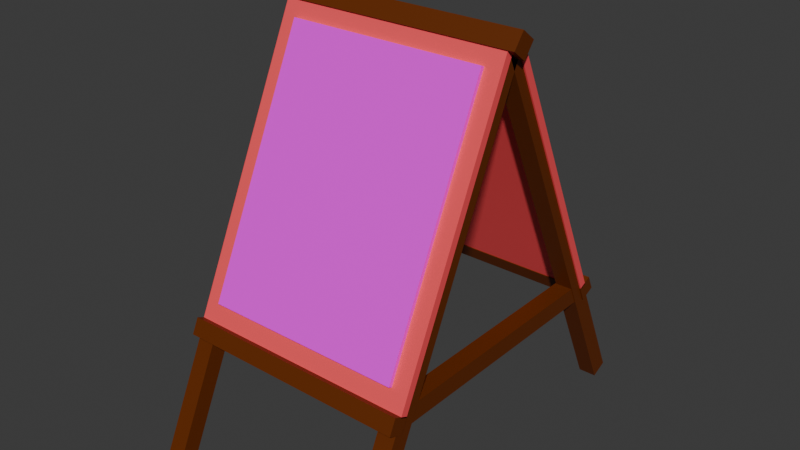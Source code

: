 # Source: fish_board_adds.blend  (saved by Blender 4.0.36; exported with 4.5.12 LTS)
import bpy
from mathutils import Matrix  # noqa: F401  (used for matrix-valued properties, if any)

bpy.ops.wm.read_factory_settings(use_empty=True)
scene = bpy.context.scene
scene.name = 'Scene'

# ---- collections
col_collection = bpy.data.collections.new('Collection'); scene.collection.children.link(col_collection)

# ---- images (referenced by path relative to the original .blend; pixels are not part of the script)
import os
ASSET_DIR = os.environ.get("B2B_ASSET_DIR", "")  # directory of the original .blend (textures are referenced by path, not embedded)
HERE = os.path.dirname(os.path.abspath(__file__))  # packed textures are extracted next to this script under _unpacked/

def load_image(name, relpath, width, height, colorspace="sRGB"):
    """Load a texture the original file referenced (path relative to the .blend, or extracted next to this script)."""
    p = next((c for c in (os.path.join(HERE, relpath), os.path.join(ASSET_DIR, relpath)) if relpath and os.path.exists(c)), "")
    if p:
        img = bpy.data.images.load(p, check_existing=True)
        img.name = name
    else:  # same state as the original file: an image datablock whose file is absent (Cycles renders it pink)
        img = bpy.data.images.new(name, width, height)
        img.source = "FILE"
        img.filepath = "//" + (relpath or name)
    img.colorspace_settings.name = colorspace
    return img
img_ikan_png = load_image('ikan.png', 'ikan.png', 1024, 1024, 'sRGB')
img_fish_board_add = load_image('fish board add', '', 1024, 1024, 'sRGB')
img_ikan_png_002 = load_image('ikan.png.002', 'ikan.png', 1024, 1024, 'sRGB')
img_fish_board_add_002 = load_image('fish board add.002', '', 1024, 1024, 'sRGB')

# ---- materials (node trees are filled in below, after node groups)
mat_material_001 = bpy.data.materials.new('Material.001')
mat_material_002 = bpy.data.materials.new('Material.002')
mat_material_003 = bpy.data.materials.new('Material.003')
mat_material_004 = bpy.data.materials.new('Material.004')
mat_material_005 = bpy.data.materials.new('Material.005')
mat_material_006 = bpy.data.materials.new('Material.006')
mat_material_008 = bpy.data.materials.new('Material.008')
mat_material_009 = bpy.data.materials.new('Material.009')
mat_material_010 = bpy.data.materials.new('Material.010')

# ---- material node trees
mat_material_001.use_nodes = True; mat_material_001.node_tree.nodes.clear()
_N = mat_material_001.node_tree.nodes; _L = mat_material_001.node_tree.links
n0 = _N.new('ShaderNodeBsdfPrincipled'); n0.name = 'Principled BSDF'; n0.location = (10, 300)
n0.inputs[0].default_value = (0.1313, 0.02516, 0.0, 1.0)
n0.inputs[3].default_value = 1.45
n1 = _N.new('ShaderNodeOutputMaterial'); n1.name = 'Material Output'; n1.location = (300, 300)
_L.new(n0.outputs[0], n1.inputs[0])
n1.is_active_output = True
mat_material_002.use_nodes = True; mat_material_002.node_tree.nodes.clear()
_N = mat_material_002.node_tree.nodes; _L = mat_material_002.node_tree.links
n0 = _N.new('ShaderNodeBsdfPrincipled'); n0.name = 'Principled BSDF'; n0.location = (10, 300)
n0.inputs[0].default_value = (1.0, 0.08851, 0.101, 1.0)
n0.inputs[3].default_value = 1.45
n1 = _N.new('ShaderNodeOutputMaterial'); n1.name = 'Material Output'; n1.location = (300, 300)
_L.new(n0.outputs[0], n1.inputs[0])
n1.is_active_output = True
mat_material_003.use_nodes = True; mat_material_003.node_tree.nodes.clear()
_N = mat_material_003.node_tree.nodes; _L = mat_material_003.node_tree.links
n0 = _N.new('ShaderNodeOutputMaterial'); n0.name = 'Material Output'; n0.location = (300, 300)
n1 = _N.new('ShaderNodeBsdfPrincipled'); n1.name = 'Principled BSDF'; n1.location = (10, 300)
n1.inputs[3].default_value = 1.45
n2 = _N.new('ShaderNodeTexImage'); n2.name = 'Image Texture'; n2.location = (-320, 277)
n2.image = img_ikan_png
n3 = _N.new('ShaderNodeTexImage'); n3.name = 'Image Texture.001'; n3.location = (599, 199)
n3.image = img_fish_board_add
_L.new(n1.outputs[0], n0.inputs[0])
_L.new(n2.outputs[0], n1.inputs[0])
n0.is_active_output = True
mat_material_004.use_nodes = True; mat_material_004.node_tree.nodes.clear()
_N = mat_material_004.node_tree.nodes; _L = mat_material_004.node_tree.links
n0 = _N.new('ShaderNodeBsdfPrincipled'); n0.name = 'Principled BSDF'; n0.location = (10, 300)
n0.inputs[0].default_value = (0.1313, 0.02516, 0.0, 1.0)
n0.inputs[3].default_value = 1.45
n1 = _N.new('ShaderNodeOutputMaterial'); n1.name = 'Material Output'; n1.location = (300, 300)
_L.new(n0.outputs[0], n1.inputs[0])
n1.is_active_output = True
mat_material_005.use_nodes = True; mat_material_005.node_tree.nodes.clear()
_N = mat_material_005.node_tree.nodes; _L = mat_material_005.node_tree.links
n0 = _N.new('ShaderNodeBsdfPrincipled'); n0.name = 'Principled BSDF'; n0.location = (10, 300)
n0.inputs[0].default_value = (0.1313, 0.02516, 0.0, 1.0)
n0.inputs[3].default_value = 1.45
n1 = _N.new('ShaderNodeOutputMaterial'); n1.name = 'Material Output'; n1.location = (300, 300)
_L.new(n0.outputs[0], n1.inputs[0])
n1.is_active_output = True
mat_material_006.use_nodes = True; mat_material_006.node_tree.nodes.clear()
_N = mat_material_006.node_tree.nodes; _L = mat_material_006.node_tree.links
n0 = _N.new('ShaderNodeOutputMaterial'); n0.name = 'Material Output'; n0.location = (300, 300)
n1 = _N.new('ShaderNodeBsdfPrincipled'); n1.name = 'Principled BSDF'; n1.location = (10, 300)
n1.inputs[3].default_value = 1.45
n2 = _N.new('ShaderNodeTexImage'); n2.name = 'Image Texture'; n2.location = (-301, 238)
n2.image = img_ikan_png
_L.new(n1.outputs[0], n0.inputs[0])
_L.new(n2.outputs[0], n1.inputs[0])
n0.is_active_output = True
mat_material_008.use_nodes = True; mat_material_008.node_tree.nodes.clear()
_N = mat_material_008.node_tree.nodes; _L = mat_material_008.node_tree.links
n0 = _N.new('ShaderNodeOutputMaterial'); n0.name = 'Material Output'; n0.location = (300, 300)
n1 = _N.new('ShaderNodeBsdfPrincipled'); n1.name = 'Principled BSDF'; n1.location = (10, 300)
n1.inputs[3].default_value = 1.45
n2 = _N.new('ShaderNodeTexImage'); n2.name = 'Image Texture'; n2.location = (-301, 238)
n2.image = img_ikan_png_002
_L.new(n1.outputs[0], n0.inputs[0])
_L.new(n2.outputs[0], n1.inputs[0])
n0.is_active_output = True
mat_material_009.use_nodes = True; mat_material_009.node_tree.nodes.clear()
_N = mat_material_009.node_tree.nodes; _L = mat_material_009.node_tree.links
n0 = _N.new('ShaderNodeBsdfPrincipled'); n0.name = 'Principled BSDF'; n0.location = (10, 300)
n0.inputs[0].default_value = (1.0, 0.08851, 0.101, 1.0)
n0.inputs[3].default_value = 1.45
n1 = _N.new('ShaderNodeOutputMaterial'); n1.name = 'Material Output'; n1.location = (300, 300)
_L.new(n0.outputs[0], n1.inputs[0])
n1.is_active_output = True
mat_material_010.use_nodes = True; mat_material_010.node_tree.nodes.clear()
_N = mat_material_010.node_tree.nodes; _L = mat_material_010.node_tree.links
n0 = _N.new('ShaderNodeOutputMaterial'); n0.name = 'Material Output'; n0.location = (300, 300)
n1 = _N.new('ShaderNodeBsdfPrincipled'); n1.name = 'Principled BSDF'; n1.location = (10, 300)
n1.inputs[3].default_value = 1.45
n2 = _N.new('ShaderNodeTexImage'); n2.name = 'Image Texture'; n2.location = (-320, 277)
n2.image = img_ikan_png_002
n3 = _N.new('ShaderNodeTexImage'); n3.name = 'Image Texture.001'; n3.location = (599, 199)
n3.image = img_fish_board_add_002
_L.new(n1.outputs[0], n0.inputs[0])
_L.new(n2.outputs[0], n1.inputs[0])
n0.is_active_output = True

# ---- world
world_world = bpy.data.worlds.new('World'); scene.world = world_world
world_world.use_nodes = True; world_world.node_tree.nodes.clear()
_N = world_world.node_tree.nodes; _L = world_world.node_tree.links
n0 = _N.new('ShaderNodeOutputWorld'); n0.name = 'World Output'; n0.location = (300, 300)
n1 = _N.new('ShaderNodeBackground'); n1.name = 'Background'; n1.location = (10, 300)
n1.inputs[0].default_value = (0.05088, 0.05088, 0.05088, 1.0)
_L.new(n1.outputs[0], n0.inputs[0])
n0.is_active_output = True
world_world.color = (0.05088, 0.05088, 0.05088)
world_world.use_sun_shadow = False
world_world.sun_shadow_jitter_overblur = 0.0

# ---- meshes
me_cube_001 = bpy.data.meshes.new('Cube.001')
me_cube_001.from_pydata([(-1.0, -1.0, -1.0), (-1.0, -1.0, 1.0), (-1.0, 1.0, -1.0), (-1.0, 1.0, 1.0), (1.0, -1.0, -1.0), (1.0, -1.0, 1.0), (1.0, 1.0, -1.0), (1.0, 1.0, 1.0)], [], [(0, 1, 3, 2), (2, 3, 7, 6), (6, 7, 5, 4), (4, 5, 1, 0), (2, 6, 4, 0), (7, 3, 1, 5)])
_uv = me_cube_001.uv_layers.new(name='UVMap')
_uv.uv.foreach_set('vector', [0.375, 0.0, 0.625, 0.0, 0.625, 0.25, 0.375, 0.25, 0.375, 0.25, 0.625, 0.25, 0.625, 0.5, 0.375, 0.5, 0.375, 0.5, 0.625, 0.5, 0.625, 0.75, 0.375, 0.75, 0.375, 0.75, 0.625, 0.75, 0.625, 1.0, 0.375, 1.0, 0.125, 0.5, 0.375, 0.5, 0.375, 0.75, 0.125, 0.75, 0.625, 0.5, 0.875, 0.5, 0.875, 0.75, 0.625, 0.75])
me_cube_001.materials.append(mat_material_001)
me_cube_001.update()
me_cube_002 = bpy.data.meshes.new('Cube.002')
me_cube_002.from_pydata([(-1.0, -1.0, -1.0), (-1.0, -1.0, 1.0), (-1.0, 1.0, -1.0), (-1.0, 1.0, 1.0), (1.0, -1.0, -1.0), (1.0, -1.0, 1.0), (1.0, 1.0, -1.0), (1.0, 1.0, 1.0)], [], [(0, 1, 3, 2), (2, 3, 7, 6), (6, 7, 5, 4), (4, 5, 1, 0), (2, 6, 4, 0), (7, 3, 1, 5)])
_uv = me_cube_002.uv_layers.new(name='UVMap')
_uv.uv.foreach_set('vector', [0.375, 0.0, 0.625, 0.0, 0.625, 0.25, 0.375, 0.25, 0.375, 0.25, 0.625, 0.25, 0.625, 0.5, 0.375, 0.5, 0.375, 0.5, 0.625, 0.5, 0.625, 0.75, 0.375, 0.75, 0.375, 0.75, 0.625, 0.75, 0.625, 1.0, 0.375, 1.0, 0.125, 0.5, 0.375, 0.5, 0.375, 0.75, 0.125, 0.75, 0.625, 0.5, 0.875, 0.5, 0.875, 0.75, 0.625, 0.75])
me_cube_002.materials.append(mat_material_001)
me_cube_002.update()
me_cube_003 = bpy.data.meshes.new('Cube.003')
me_cube_003.from_pydata([(-1.0, -1.0, -1.0), (-1.0, -1.0, 1.0), (-1.0, 1.0, -1.0), (-1.0, 1.0, 1.0), (1.0, -1.0, -1.0), (1.0, -1.0, 1.0), (1.0, 1.0, -1.0), (1.0, 1.0, 1.0)], [], [(0, 1, 3, 2), (2, 3, 7, 6), (6, 7, 5, 4), (4, 5, 1, 0), (2, 6, 4, 0), (7, 3, 1, 5)])
_uv = me_cube_003.uv_layers.new(name='UVMap')
_uv.uv.foreach_set('vector', [0.375, 0.0, 0.625, 0.0, 0.625, 0.25, 0.375, 0.25, 0.375, 0.25, 0.625, 0.25, 0.625, 0.5, 0.375, 0.5, 0.375, 0.5, 0.625, 0.5, 0.625, 0.75, 0.375, 0.75, 0.375, 0.75, 0.625, 0.75, 0.625, 1.0, 0.375, 1.0, 0.125, 0.5, 0.375, 0.5, 0.375, 0.75, 0.125, 0.75, 0.625, 0.5, 0.875, 0.5, 0.875, 0.75, 0.625, 0.75])
me_cube_003.materials.append(mat_material_001)
me_cube_003.update()
me_cube_004 = bpy.data.meshes.new('Cube.004')
me_cube_004.from_pydata([(-1.0, -1.0, -1.0), (-1.0, -1.0, 1.0), (-1.0, 1.0, -1.0), (-1.0, 1.0, 1.0), (1.0, -1.0, -1.0), (1.0, -1.0, 1.0), (1.0, 1.0, -1.0), (1.0, 1.0, 1.0)], [], [(0, 1, 3, 2), (2, 3, 7, 6), (6, 7, 5, 4), (4, 5, 1, 0), (2, 6, 4, 0), (7, 3, 1, 5)])
_uv = me_cube_004.uv_layers.new(name='UVMap')
_uv.uv.foreach_set('vector', [0.375, 0.0, 0.625, 0.0, 0.625, 0.25, 0.375, 0.25, 0.375, 0.25, 0.625, 0.25, 0.625, 0.5, 0.375, 0.5, 0.375, 0.5, 0.625, 0.5, 0.625, 0.75, 0.375, 0.75, 0.375, 0.75, 0.625, 0.75, 0.625, 1.0, 0.375, 1.0, 0.125, 0.5, 0.375, 0.5, 0.375, 0.75, 0.125, 0.75, 0.625, 0.5, 0.875, 0.5, 0.875, 0.75, 0.625, 0.75])
me_cube_004.materials.append(mat_material_001)
me_cube_004.update()
me_cube_005 = bpy.data.meshes.new('Cube.005')
me_cube_005.from_pydata([(-0.8425, -0.6667, -0.8425), (-0.8425, -0.6667, 0.8425), (-1.0, 1.333, -1.0), (-1.0, 1.333, 1.0), (0.8425, -0.6667, -0.8425), (0.8425, -0.6667, 0.8425), (1.0, 1.333, -1.0), (1.0, 1.333, 1.0), (-1.0, -0.6667, -1.0), (-1.0, -0.6667, 1.0), (1.0, -0.6667, 1.0), (1.0, -0.6667, -1.0)], [], [(8, 9, 3, 2), (2, 3, 7, 6), (6, 7, 10, 11), (4, 5, 1, 0), (2, 6, 11, 8), (7, 3, 9, 10), (0, 1, 9, 8), (5, 4, 11, 10), (4, 0, 8, 11), (1, 5, 10, 9)])
me_cube_005.polygons.foreach_set('material_index', [0, 0, 0, 1, 0, 0, 0, 0, 0, 0])
_uv = me_cube_005.uv_layers.new(name='UVMap')
_uv.uv.foreach_set('vector', [0.375, 0.0, 0.625, 0.0, 0.625, 0.25, 0.375, 0.25, 0.375, 0.25, 0.625, 0.25, 0.625, 0.5, 0.375, 0.5, 0.375, 0.5, 0.625, 0.5, 0.625, 0.75, 0.375, 0.75, 0.001851, 1.005, -0.003241, 0.003518, 0.9981, -0.001575, 1.003, 0.9998, 0.125, 0.5, 0.375, 0.5, 0.375, 0.75, 0.125, 0.75, 0.625, 0.5, 0.875, 0.5, 0.875, 0.75, 0.625, 0.75, 0.3947, 0.9803, 0.6053, 0.9803, 0.625, 1.0, 0.375, 1.0, 0.6053, 0.7697, 0.3947, 0.7697, 0.375, 0.75, 0.625, 0.75, 0.3947, 0.7697, 0.3947, 0.9803, 0.375, 1.0, 0.375, 0.75, 0.6053, 0.9803, 0.6053, 0.7697, 0.625, 0.75, 0.625, 1.0])
me_cube_005.materials.append(mat_material_002)
me_cube_005.materials.append(mat_material_003)
me_cube_005.update()
me_cube_006 = bpy.data.meshes.new('Cube.006')
me_cube_006.from_pydata([(-1.0, -1.0, -1.0), (-1.0, -1.0, 1.0), (-1.0, 1.0, -1.0), (-1.0, 1.0, 1.0), (1.0, -1.0, -1.0), (1.0, -1.0, 1.0), (1.0, 1.0, -1.0), (1.0, 1.0, 1.0)], [], [(0, 1, 3, 2), (2, 3, 7, 6), (6, 7, 5, 4), (4, 5, 1, 0), (2, 6, 4, 0), (7, 3, 1, 5)])
_uv = me_cube_006.uv_layers.new(name='UVMap')
_uv.uv.foreach_set('vector', [0.375, 0.0, 0.625, 0.0, 0.625, 0.25, 0.375, 0.25, 0.375, 0.25, 0.625, 0.25, 0.625, 0.5, 0.375, 0.5, 0.375, 0.5, 0.625, 0.5, 0.625, 0.75, 0.375, 0.75, 0.375, 0.75, 0.625, 0.75, 0.625, 1.0, 0.375, 1.0, 0.125, 0.5, 0.375, 0.5, 0.375, 0.75, 0.125, 0.75, 0.625, 0.5, 0.875, 0.5, 0.875, 0.75, 0.625, 0.75])
me_cube_006.materials.append(mat_material_001)
me_cube_006.update()
me_cube_007 = bpy.data.meshes.new('Cube.007')
me_cube_007.from_pydata([(-1.0, -1.0, -1.0), (-1.0, -1.0, 1.0), (-1.0, 1.0, -1.0), (-1.0, 1.0, 1.0), (1.0, -1.0, -1.0), (1.0, -1.0, 1.0), (1.0, 1.0, -1.0), (1.0, 1.0, 1.0)], [], [(0, 1, 3, 2), (2, 3, 7, 6), (6, 7, 5, 4), (4, 5, 1, 0), (2, 6, 4, 0), (7, 3, 1, 5)])
_uv = me_cube_007.uv_layers.new(name='UVMap')
_uv.uv.foreach_set('vector', [0.375, 0.0, 0.625, 0.0, 0.625, 0.25, 0.375, 0.25, 0.375, 0.25, 0.625, 0.25, 0.625, 0.5, 0.375, 0.5, 0.375, 0.5, 0.625, 0.5, 0.625, 0.75, 0.375, 0.75, 0.375, 0.75, 0.625, 0.75, 0.625, 1.0, 0.375, 1.0, 0.125, 0.5, 0.375, 0.5, 0.375, 0.75, 0.125, 0.75, 0.625, 0.5, 0.875, 0.5, 0.875, 0.75, 0.625, 0.75])
me_cube_007.materials.append(mat_material_001)
me_cube_007.update()
me_cube_009 = bpy.data.meshes.new('Cube.009')
me_cube_009.from_pydata([(-1.0, -1.0, -1.0), (-1.0, -1.0, 1.0), (-1.0, 1.0, -1.0), (-1.0, 1.0, 1.0), (1.0, -1.0, -1.0), (1.0, -1.0, 1.0), (1.0, 1.0, -1.0), (1.0, 1.0, 1.0)], [], [(0, 1, 3, 2), (2, 3, 7, 6), (6, 7, 5, 4), (4, 5, 1, 0), (2, 6, 4, 0), (7, 3, 1, 5)])
_uv = me_cube_009.uv_layers.new(name='UVMap')
_uv.uv.foreach_set('vector', [0.375, 0.0, 0.625, 0.0, 0.625, 0.25, 0.375, 0.25, 0.375, 0.25, 0.625, 0.25, 0.625, 0.5, 0.375, 0.5, 0.375, 0.5, 0.625, 0.5, 0.625, 0.75, 0.375, 0.75, 0.375, 0.75, 0.625, 0.75, 0.625, 1.0, 0.375, 1.0, 0.125, 0.5, 0.375, 0.5, 0.375, 0.75, 0.125, 0.75, 0.625, 0.5, 0.875, 0.5, 0.875, 0.75, 0.625, 0.75])
me_cube_009.materials.append(mat_material_001)
me_cube_009.update()
me_cube_010 = bpy.data.meshes.new('Cube.010')
me_cube_010.from_pydata([(-1.0, -1.0, -1.0), (-1.0, -1.0, 1.0), (-1.0, 1.0, -1.0), (-1.0, 1.0, 1.0), (1.0, -1.0, -1.0), (1.0, -1.0, 1.0), (1.0, 1.0, -1.0), (1.0, 1.0, 1.0)], [], [(0, 1, 3, 2), (2, 3, 7, 6), (6, 7, 5, 4), (4, 5, 1, 0), (2, 6, 4, 0), (7, 3, 1, 5)])
_uv = me_cube_010.uv_layers.new(name='UVMap')
_uv.uv.foreach_set('vector', [0.375, 0.0, 0.625, 0.0, 0.625, 0.25, 0.375, 0.25, 0.375, 0.25, 0.625, 0.25, 0.625, 0.5, 0.375, 0.5, 0.375, 0.5, 0.625, 0.5, 0.625, 0.75, 0.375, 0.75, 0.375, 0.75, 0.625, 0.75, 0.625, 1.0, 0.375, 1.0, 0.125, 0.5, 0.375, 0.5, 0.375, 0.75, 0.125, 0.75, 0.625, 0.5, 0.875, 0.5, 0.875, 0.75, 0.625, 0.75])
me_cube_010.materials.append(mat_material_004)
me_cube_010.update()
me_cube_011 = bpy.data.meshes.new('Cube.011')
me_cube_011.from_pydata([(-1.0, -1.0, -1.0), (-1.0, -1.0, 1.0), (-1.0, 1.0, -1.0), (-1.0, 1.0, 1.0), (1.0, -1.0, -1.0), (1.0, -1.0, 1.0), (1.0, 1.0, -1.0), (1.0, 1.0, 1.0)], [], [(0, 1, 3, 2), (2, 3, 7, 6), (6, 7, 5, 4), (4, 5, 1, 0), (2, 6, 4, 0), (7, 3, 1, 5)])
_uv = me_cube_011.uv_layers.new(name='UVMap')
_uv.uv.foreach_set('vector', [0.375, 0.0, 0.625, 0.0, 0.625, 0.25, 0.375, 0.25, 0.375, 0.25, 0.625, 0.25, 0.625, 0.5, 0.375, 0.5, 0.375, 0.5, 0.625, 0.5, 0.625, 0.75, 0.375, 0.75, 0.375, 0.75, 0.625, 0.75, 0.625, 1.0, 0.375, 1.0, 0.125, 0.5, 0.375, 0.5, 0.375, 0.75, 0.125, 0.75, 0.625, 0.5, 0.875, 0.5, 0.875, 0.75, 0.625, 0.75])
me_cube_011.materials.append(mat_material_005)
me_cube_011.update()
me_cube_012 = bpy.data.meshes.new('Cube.012')
me_cube_012.from_pydata([(-0.8425, -0.6667, -0.8425), (-0.8425, -0.6667, 0.8425), (-1.0, 1.333, -1.0), (-1.0, 1.333, 1.0), (0.8425, -0.6667, -0.8425), (0.8425, -0.6667, 0.8425), (1.0, 1.333, -1.0), (1.0, 1.333, 1.0), (-1.0, -0.6667, -1.0), (-1.0, -0.6667, 1.0), (1.0, -0.6667, 1.0), (1.0, -0.6667, -1.0)], [], [(8, 9, 3, 2), (2, 3, 7, 6), (6, 7, 10, 11), (4, 5, 1, 0), (2, 6, 11, 8), (7, 3, 9, 10), (0, 1, 9, 8), (5, 4, 11, 10), (4, 0, 8, 11), (1, 5, 10, 9)])
_uv = me_cube_012.uv_layers.new(name='UVMap')
_uv.uv.foreach_set('vector', [0.0, 0.3333, 0.0, 0.0, 0.3333, 0.0, 0.3333, 0.3333, 0.0, 0.6667, 0.0, 0.3333, 0.3333, 0.3333, 0.3333, 0.6667, 0.6667, 0.3333, 0.3333, 0.3333, 0.3333, 5.298e-09, 0.6667, -9.273e-09, 0.07536, 0.9168, 0.08316, 0.07536, 0.9246, 0.08316, 0.9168, 0.9246, 0.3333, 1.0, 0.0, 1.0, 0.0, 0.6667, 0.3333, 0.6667, 0.6667, 1.0, 0.3333, 1.0, 0.3333, 0.6667, 0.6667, 0.6667, 0.9168, 0.9246, 0.9246, 0.08316, 1.004, 0.005217, 0.9948, 1.004, 0.08316, 0.07536, 0.07536, 0.9168, -0.004045, 0.9948, 0.005217, -0.004045, 0.07536, 0.9168, 0.9168, 0.9246, 0.9948, 1.004, -0.004045, 0.9948, 0.9246, 0.08316, 0.08316, 0.07536, 0.005217, -0.004045, 1.004, 0.005217])
me_cube_012.materials.append(mat_material_006)
me_cube_012.update()
me_cube_013 = bpy.data.meshes.new('Cube.013')
me_cube_013.from_pydata([(-0.8425, -0.6667, -0.8425), (-0.8425, -0.6667, 0.8425), (-1.0, 1.333, -1.0), (-1.0, 1.333, 1.0), (0.8425, -0.6667, -0.8425), (0.8425, -0.6667, 0.8425), (1.0, 1.333, -1.0), (1.0, 1.333, 1.0), (-1.0, -0.6667, -1.0), (-1.0, -0.6667, 1.0), (1.0, -0.6667, 1.0), (1.0, -0.6667, -1.0)], [], [(8, 9, 3, 2), (2, 3, 7, 6), (6, 7, 10, 11), (4, 5, 1, 0), (2, 6, 11, 8), (7, 3, 9, 10), (0, 1, 9, 8), (5, 4, 11, 10), (4, 0, 8, 11), (1, 5, 10, 9)])
_uv = me_cube_013.uv_layers.new(name='UVMap')
_uv.uv.foreach_set('vector', [0.0, 0.3333, 0.0, 0.0, 0.3333, 0.0, 0.3333, 0.3333, 0.0, 0.6667, 0.0, 0.3333, 0.3333, 0.3333, 0.3333, 0.6667, 0.6667, 0.3333, 0.3333, 0.3333, 0.3333, 5.298e-09, 0.6667, -9.273e-09, 0.07536, 0.9168, 0.08316, 0.07536, 0.9246, 0.08316, 0.9168, 0.9246, 0.3333, 1.0, 0.0, 1.0, 0.0, 0.6667, 0.3333, 0.6667, 0.6667, 1.0, 0.3333, 1.0, 0.3333, 0.6667, 0.6667, 0.6667, 0.9168, 0.9246, 0.9246, 0.08316, 1.004, 0.005217, 0.9948, 1.004, 0.08316, 0.07536, 0.07536, 0.9168, -0.004045, 0.9948, 0.005217, -0.004045, 0.07536, 0.9168, 0.9168, 0.9246, 0.9948, 1.004, -0.004045, 0.9948, 0.9246, 0.08316, 0.08316, 0.07536, 0.005217, -0.004045, 1.004, 0.005217])
me_cube_013.materials.append(mat_material_008)
me_cube_013.update()
me_cube_014 = bpy.data.meshes.new('Cube.014')
me_cube_014.from_pydata([(-0.8425, -0.6667, -0.8425), (-0.8425, -0.6667, 0.8425), (-1.0, 1.333, -1.0), (-1.0, 1.333, 1.0), (0.8425, -0.6667, -0.8425), (0.8425, -0.6667, 0.8425), (1.0, 1.333, -1.0), (1.0, 1.333, 1.0), (-1.0, -0.6667, -1.0), (-1.0, -0.6667, 1.0), (1.0, -0.6667, 1.0), (1.0, -0.6667, -1.0)], [], [(8, 9, 3, 2), (2, 3, 7, 6), (6, 7, 10, 11), (4, 5, 1, 0), (2, 6, 11, 8), (7, 3, 9, 10), (0, 1, 9, 8), (5, 4, 11, 10), (4, 0, 8, 11), (1, 5, 10, 9)])
me_cube_014.polygons.foreach_set('material_index', [0, 0, 0, 1, 0, 0, 0, 0, 0, 0])
_uv = me_cube_014.uv_layers.new(name='UVMap')
_uv.uv.foreach_set('vector', [0.375, 0.0, 0.625, 0.0, 0.625, 0.25, 0.375, 0.25, 0.375, 0.25, 0.625, 0.25, 0.625, 0.5, 0.375, 0.5, 0.375, 0.5, 0.625, 0.5, 0.625, 0.75, 0.375, 0.75, 0.001851, 1.005, -0.003241, 0.003518, 0.9981, -0.001575, 1.003, 0.9998, 0.125, 0.5, 0.375, 0.5, 0.375, 0.75, 0.125, 0.75, 0.625, 0.5, 0.875, 0.5, 0.875, 0.75, 0.625, 0.75, 0.3947, 0.9803, 0.6053, 0.9803, 0.625, 1.0, 0.375, 1.0, 0.6053, 0.7697, 0.3947, 0.7697, 0.375, 0.75, 0.625, 0.75, 0.3947, 0.7697, 0.3947, 0.9803, 0.375, 1.0, 0.375, 0.75, 0.6053, 0.9803, 0.6053, 0.7697, 0.625, 0.75, 0.625, 1.0])
me_cube_014.materials.append(mat_material_009)
me_cube_014.materials.append(mat_material_010)
me_cube_014.update()

# ---- objects
ob_cube = bpy.data.objects.new('Cube', me_cube_001)
ob_cube_001 = bpy.data.objects.new('Cube.001', me_cube_002)
ob_cube_002 = bpy.data.objects.new('Cube.002', me_cube_003)
ob_cube_003 = bpy.data.objects.new('Cube.003', me_cube_004)
ob_cube_004 = bpy.data.objects.new('Cube.004', me_cube_005)
ob_cube_005 = bpy.data.objects.new('Cube.005', me_cube_006)
ob_cube_006 = bpy.data.objects.new('Cube.006', me_cube_007)
ob_cube_008 = bpy.data.objects.new('Cube.008', me_cube_009)
ob_cube_009 = bpy.data.objects.new('Cube.009', me_cube_010)
ob_cube_010 = bpy.data.objects.new('Cube.010', me_cube_011)
ob_cube_011 = bpy.data.objects.new('Cube.011', me_cube_012)
ob_cube_012 = bpy.data.objects.new('Cube.012', me_cube_013)
ob_cube_013 = bpy.data.objects.new('Cube.013', me_cube_014)

# ---- transforms, parenting, visibility, modifiers, constraints
ob_cube.location = (-2.196, -1.747, 1.568)
ob_cube.rotation_euler = (-0.4371, -0.0, 0.0)
ob_cube.scale = (0.1727, 0.1727, 4.218)
ob_cube_001.location = (-2.196, 1.852, 1.568)
ob_cube_001.rotation_euler = (0.4371, -0.0, 0.0)
ob_cube_001.scale = (0.1727, -0.1727, 4.218)
ob_cube_002.location = (1.974, 1.852, 1.568)
ob_cube_002.rotation_euler = (0.4371, -0.0, 0.0)
ob_cube_002.scale = (0.1727, -0.1727, 4.218)
ob_cube_003.location = (1.974, -1.747, 1.568)
ob_cube_003.rotation_euler = (-0.4371, -0.0, 0.0)
ob_cube_003.scale = (0.1727, 0.1727, 4.218)
ob_cube_004.location = (-0.09259, -1.338, 2.828)
ob_cube_004.rotation_euler = (-0.4371, -0.0, 0.0)
ob_cube_004.scale = (2.266, 0.07402, -2.971)
ob_cube_005.location = (-0.09259, -2.699, 0.03149)
ob_cube_005.rotation_euler = (-0.4371, -0.0, 0.0)
ob_cube_005.scale = (2.266, 0.1571, -0.1588)
ob_cube_006.location = (-0.09259, 2.772, 0.03149)
ob_cube_006.rotation_euler = (0.4371, -0.0, 0.0)
ob_cube_006.scale = (2.266, -0.1571, -0.1588)
ob_cube_008.location = (-0.09097, 0.02619, 5.456)
ob_cube_008.rotation_euler = (-0.654, -0.0, 0.0)
ob_cube_008.scale = (2.405, 0.178, -0.1793)
ob_cube_009.location = (-2.196, 0.05998, 0.03738)
ob_cube_009.rotation_euler = (-1.571, -0.0, 0.0)
ob_cube_009.scale = (0.1727, 0.1727, 2.49)
ob_cube_010.location = (1.961, 0.05998, 0.03738)
ob_cube_010.rotation_euler = (-1.571, -0.0, 0.0)
ob_cube_010.scale = (0.1727, 0.1727, 2.49)
ob_cube_011.location = (-0.09259, -1.429, 2.827)
ob_cube_011.rotation_euler = (-0.4371, -0.0, 0.0)
ob_cube_011.scale = (1.945, 0.06355, -2.55)
ob_cube_012.location = (-0.09259, 1.507, 2.827)
ob_cube_012.rotation_euler = (0.4371, -0.0, 0.0)
ob_cube_012.scale = (1.945, -0.06355, -2.55)
ob_cube_013.location = (-0.09259, 1.416, 2.828)
ob_cube_013.rotation_euler = (0.4371, -0.0, 0.0)
ob_cube_013.scale = (2.266, -0.07402, -2.971)

# ---- collection membership
col_collection.objects.link(ob_cube)
col_collection.objects.link(ob_cube_001)
col_collection.objects.link(ob_cube_002)
col_collection.objects.link(ob_cube_003)
col_collection.objects.link(ob_cube_004)
col_collection.objects.link(ob_cube_005)
col_collection.objects.link(ob_cube_006)
col_collection.objects.link(ob_cube_008)
col_collection.objects.link(ob_cube_009)
col_collection.objects.link(ob_cube_010)
col_collection.objects.link(ob_cube_011)
col_collection.objects.link(ob_cube_012)
col_collection.objects.link(ob_cube_013)

# ---- scene / render settings (as saved in the file)
scene.frame_start = 1; scene.frame_end = 250; scene.frame_set(1)
scene.render.engine = 'CYCLES'
scene.cycles.samples = 100
scene.cycles.sampling_pattern = 'TABULATED_SOBOL'
scene.cycles.bake_type = 'DIFFUSE'
bpy.context.view_layer.update()

# ---- added for rendering (the .blend has no active camera and no usable light): camera, sun
cam_auto = bpy.data.cameras.new('AutoCamera')
cam_auto.lens = 50.0
cam_auto.sensor_width = 36.0
cam_auto.clip_end = 1000.0
ob_auto_camera = bpy.data.objects.new('AutoCamera', cam_auto)
scene.collection.objects.link(ob_auto_camera)
ob_auto_camera.location = (10.9997, -13.2565, 10.5625)
ob_auto_camera.rotation_euler = (1.09748, -7.21219e-08, 0.694738)
scene.camera = ob_auto_camera
light_auto_sun = bpy.data.lights.new('AutoSun', 'SUN')
light_auto_sun.energy = 3.0
light_auto_sun.angle = 0.0523599
ob_auto_sun = bpy.data.objects.new('AutoSun', light_auto_sun)
scene.collection.objects.link(ob_auto_sun)
ob_auto_sun.rotation_euler = (0.872665, 0.174533, 0.523599)
bpy.context.view_layer.update()
